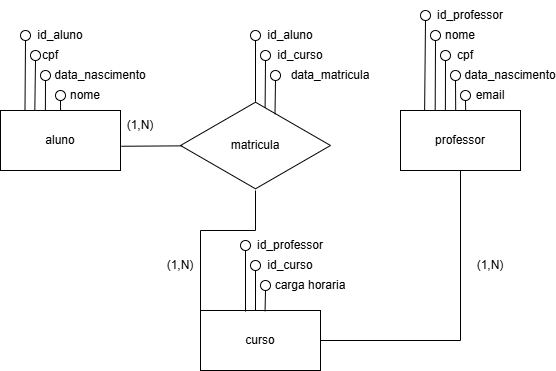

The diagram above was exported from draw.io. Its source (the exported page's mxGraphModel, read from the mxfile embedded in the PNG):
<mxGraphModel dx="1429" dy="1989" grid="1" gridSize="10" guides="1" tooltips="1" connect="1" arrows="1" fold="1" page="1" pageScale="1" pageWidth="827" pageHeight="1169" math="0" shadow="0">
  <root>
    <mxCell id="0" />
    <mxCell id="1" parent="0" />
    <mxCell id="sUQotJLpIPBEJZD92Du_-1" parent="1" style="rounded=0;whiteSpace=wrap;html=1;" value="aluno" vertex="1">
      <mxGeometry height="60" width="120" x="100" y="100" as="geometry" />
    </mxCell>
    <mxCell id="sUQotJLpIPBEJZD92Du_-11" parent="1" style="ellipse;whiteSpace=wrap;html=1;aspect=fixed;" value="" vertex="1">
      <mxGeometry height="10" width="10" x="120" y="20" as="geometry" />
    </mxCell>
    <mxCell id="sUQotJLpIPBEJZD92Du_-16" parent="1" style="ellipse;whiteSpace=wrap;html=1;aspect=fixed;" value="" vertex="1">
      <mxGeometry height="10" width="10" x="130" y="40" as="geometry" />
    </mxCell>
    <mxCell id="sUQotJLpIPBEJZD92Du_-24" parent="1" style="text;html=1;whiteSpace=wrap;strokeColor=none;fillColor=none;align=center;verticalAlign=middle;rounded=0;" value="id_aluno" vertex="1">
      <mxGeometry height="30" width="60" x="130" y="10" as="geometry" />
    </mxCell>
    <mxCell id="sUQotJLpIPBEJZD92Du_-25" parent="1" style="text;html=1;whiteSpace=wrap;strokeColor=none;fillColor=none;align=center;verticalAlign=middle;rounded=0;" value="cpf" vertex="1">
      <mxGeometry height="30" width="60" x="120" y="30" as="geometry" />
    </mxCell>
    <mxCell id="sUQotJLpIPBEJZD92Du_-26" parent="1" style="text;html=1;whiteSpace=wrap;strokeColor=none;fillColor=none;align=center;verticalAlign=middle;rounded=0;" value="data_nascimento" vertex="1">
      <mxGeometry height="30" width="60" x="170" y="50" as="geometry" />
    </mxCell>
    <mxCell id="sUQotJLpIPBEJZD92Du_-27" parent="1" style="ellipse;whiteSpace=wrap;html=1;aspect=fixed;" value="" vertex="1">
      <mxGeometry height="10" width="10" x="140" y="60" as="geometry" />
    </mxCell>
    <mxCell id="sUQotJLpIPBEJZD92Du_-28" parent="1" style="ellipse;whiteSpace=wrap;html=1;aspect=fixed;" value="" vertex="1">
      <mxGeometry height="10" width="10" x="155" y="80" as="geometry" />
    </mxCell>
    <mxCell id="sUQotJLpIPBEJZD92Du_-36" edge="1" parent="1" source="sUQotJLpIPBEJZD92Du_-1" style="endArrow=none;html=1;rounded=0;exitX=0.204;exitY=-0.002;exitDx=0;exitDy=0;exitPerimeter=0;" value="">
      <mxGeometry height="50" relative="1" width="50" as="geometry">
        <mxPoint x="123" y="100" as="sourcePoint" />
        <mxPoint x="125" y="30" as="targetPoint" />
      </mxGeometry>
    </mxCell>
    <mxCell id="sUQotJLpIPBEJZD92Du_-37" edge="1" parent="1" source="sUQotJLpIPBEJZD92Du_-1" style="endArrow=none;html=1;rounded=0;exitX=0.286;exitY=-0.002;exitDx=0;exitDy=0;exitPerimeter=0;entryX=0.5;entryY=1;entryDx=0;entryDy=0;" target="sUQotJLpIPBEJZD92Du_-16" value="">
      <mxGeometry height="50" relative="1" width="50" as="geometry">
        <mxPoint x="90" y="100" as="sourcePoint" />
        <mxPoint x="160" y="90" as="targetPoint" />
      </mxGeometry>
    </mxCell>
    <mxCell id="sUQotJLpIPBEJZD92Du_-40" edge="1" parent="1" source="sUQotJLpIPBEJZD92Du_-1" style="endArrow=none;html=1;rounded=0;exitX=0.374;exitY=0;exitDx=0;exitDy=0;exitPerimeter=0;entryX=0.5;entryY=1;entryDx=0;entryDy=0;" target="sUQotJLpIPBEJZD92Du_-27" value="">
      <mxGeometry height="50" relative="1" width="50" as="geometry">
        <mxPoint x="150" y="90" as="sourcePoint" />
        <mxPoint x="200" y="40" as="targetPoint" />
      </mxGeometry>
    </mxCell>
    <mxCell id="sUQotJLpIPBEJZD92Du_-71" parent="1" style="rounded=0;whiteSpace=wrap;html=1;" value="professor" vertex="1">
      <mxGeometry height="60" width="120" x="500" y="100" as="geometry" />
    </mxCell>
    <mxCell id="sUQotJLpIPBEJZD92Du_-72" parent="1" style="ellipse;whiteSpace=wrap;html=1;aspect=fixed;" value="" vertex="1">
      <mxGeometry height="10" width="10" x="520" as="geometry" />
    </mxCell>
    <mxCell id="sUQotJLpIPBEJZD92Du_-73" parent="1" style="ellipse;whiteSpace=wrap;html=1;aspect=fixed;" value="" vertex="1">
      <mxGeometry height="10" width="10" x="540" y="40" as="geometry" />
    </mxCell>
    <mxCell id="sUQotJLpIPBEJZD92Du_-74" parent="1" style="text;html=1;whiteSpace=wrap;strokeColor=none;fillColor=none;align=center;verticalAlign=middle;rounded=0;" value="id_professor" vertex="1">
      <mxGeometry height="30" width="60" x="540" y="-10" as="geometry" />
    </mxCell>
    <mxCell id="sUQotJLpIPBEJZD92Du_-75" parent="1" style="text;html=1;whiteSpace=wrap;strokeColor=none;fillColor=none;align=center;verticalAlign=middle;rounded=0;" value="cpf" vertex="1">
      <mxGeometry height="30" width="60" x="535" y="30" as="geometry" />
    </mxCell>
    <mxCell id="sUQotJLpIPBEJZD92Du_-76" parent="1" style="text;html=1;whiteSpace=wrap;strokeColor=none;fillColor=none;align=center;verticalAlign=middle;rounded=0;" value="data_nascimento" vertex="1">
      <mxGeometry height="30" width="60" x="580" y="50" as="geometry" />
    </mxCell>
    <mxCell id="sUQotJLpIPBEJZD92Du_-77" parent="1" style="ellipse;whiteSpace=wrap;html=1;aspect=fixed;" value="" vertex="1">
      <mxGeometry height="10" width="10" x="550" y="60" as="geometry" />
    </mxCell>
    <mxCell id="sUQotJLpIPBEJZD92Du_-78" edge="1" parent="1" source="sUQotJLpIPBEJZD92Du_-71" style="endArrow=none;html=1;rounded=0;exitX=0.201;exitY=-0.004;exitDx=0;exitDy=0;exitPerimeter=0;entryX=0.5;entryY=1;entryDx=0;entryDy=0;" target="sUQotJLpIPBEJZD92Du_-72" value="">
      <mxGeometry height="50" relative="1" width="50" as="geometry">
        <mxPoint x="534.48" y="99.34" as="sourcePoint" />
        <mxPoint x="535.52" y="40" as="targetPoint" />
      </mxGeometry>
    </mxCell>
    <mxCell id="sUQotJLpIPBEJZD92Du_-79" edge="1" parent="1" source="sUQotJLpIPBEJZD92Du_-71" style="endArrow=none;html=1;rounded=0;exitX=0.374;exitY=-0.009;exitDx=0;exitDy=0;exitPerimeter=0;entryX=0.5;entryY=1;entryDx=0;entryDy=0;" target="sUQotJLpIPBEJZD92Du_-73" value="">
      <mxGeometry height="50" relative="1" width="50" as="geometry">
        <mxPoint x="500" y="110" as="sourcePoint" />
        <mxPoint x="570" y="100" as="targetPoint" />
      </mxGeometry>
    </mxCell>
    <mxCell id="sUQotJLpIPBEJZD92Du_-80" edge="1" parent="1" source="sUQotJLpIPBEJZD92Du_-71" style="endArrow=none;html=1;rounded=0;exitX=0.46;exitY=-0.004;exitDx=0;exitDy=0;exitPerimeter=0;entryX=0.5;entryY=1;entryDx=0;entryDy=0;" target="sUQotJLpIPBEJZD92Du_-77" value="">
      <mxGeometry height="50" relative="1" width="50" as="geometry">
        <mxPoint x="560" y="100" as="sourcePoint" />
        <mxPoint x="610" y="50" as="targetPoint" />
      </mxGeometry>
    </mxCell>
    <mxCell id="sUQotJLpIPBEJZD92Du_-96" parent="1" style="ellipse;whiteSpace=wrap;html=1;aspect=fixed;" value="" vertex="1">
      <mxGeometry height="10" width="10" x="560" y="80" as="geometry" />
    </mxCell>
    <mxCell id="sUQotJLpIPBEJZD92Du_-97" parent="1" style="text;html=1;whiteSpace=wrap;strokeColor=none;fillColor=none;align=center;verticalAlign=middle;rounded=0;" value="email" vertex="1">
      <mxGeometry height="30" width="60" x="560" y="70" as="geometry" />
    </mxCell>
    <mxCell id="sUQotJLpIPBEJZD92Du_-99" edge="1" parent="1" source="sUQotJLpIPBEJZD92Du_-71" style="endArrow=none;html=1;rounded=0;entryX=0.5;entryY=1;entryDx=0;entryDy=0;exitX=0.543;exitY=-0.005;exitDx=0;exitDy=0;exitPerimeter=0;" target="sUQotJLpIPBEJZD92Du_-96" value="">
      <mxGeometry height="50" relative="1" width="50" as="geometry">
        <mxPoint x="530" y="120" as="sourcePoint" />
        <mxPoint x="560" y="90" as="targetPoint" />
      </mxGeometry>
    </mxCell>
    <mxCell id="sUQotJLpIPBEJZD92Du_-100" parent="1" style="html=1;whiteSpace=wrap;aspect=fixed;shape=isoRectangle;" value="matricula" vertex="1">
      <mxGeometry height="90" width="150" x="280" y="90" as="geometry" />
    </mxCell>
    <mxCell id="sUQotJLpIPBEJZD92Du_-101" parent="1" style="rounded=0;whiteSpace=wrap;html=1;" value="curso" vertex="1">
      <mxGeometry height="60" width="120" x="300" y="300" as="geometry" />
    </mxCell>
    <mxCell id="sUQotJLpIPBEJZD92Du_-102" parent="1" style="ellipse;whiteSpace=wrap;html=1;aspect=fixed;" value="" vertex="1">
      <mxGeometry height="10" width="10" x="350" y="20" as="geometry" />
    </mxCell>
    <mxCell id="sUQotJLpIPBEJZD92Du_-103" parent="1" style="ellipse;whiteSpace=wrap;html=1;aspect=fixed;" value="" vertex="1">
      <mxGeometry height="10" width="10" x="360" y="40" as="geometry" />
    </mxCell>
    <mxCell id="sUQotJLpIPBEJZD92Du_-104" parent="1" style="text;html=1;whiteSpace=wrap;strokeColor=none;fillColor=none;align=center;verticalAlign=middle;rounded=0;" value="id_curso" vertex="1">
      <mxGeometry height="30" width="60" x="370" y="30" as="geometry" />
    </mxCell>
    <mxCell id="sUQotJLpIPBEJZD92Du_-105" parent="1" style="text;html=1;whiteSpace=wrap;strokeColor=none;fillColor=none;align=center;verticalAlign=middle;rounded=0;" value="data_matricula" vertex="1">
      <mxGeometry height="30" width="60" x="400" y="50" as="geometry" />
    </mxCell>
    <mxCell id="sUQotJLpIPBEJZD92Du_-106" parent="1" style="ellipse;whiteSpace=wrap;html=1;aspect=fixed;" value="" vertex="1">
      <mxGeometry height="10" width="10" x="370" y="60" as="geometry" />
    </mxCell>
    <mxCell id="sUQotJLpIPBEJZD92Du_-109" parent="1" style="text;html=1;whiteSpace=wrap;strokeColor=none;fillColor=none;align=center;verticalAlign=middle;rounded=0;" value="id_aluno" vertex="1">
      <mxGeometry height="30" width="60" x="360" y="10" as="geometry" />
    </mxCell>
    <mxCell id="sUQotJLpIPBEJZD92Du_-110" edge="1" parent="1" source="sUQotJLpIPBEJZD92Du_-100" style="endArrow=none;html=1;rounded=0;entryX=0.5;entryY=1;entryDx=0;entryDy=0;exitX=0.5;exitY=0.014;exitDx=0;exitDy=0;exitPerimeter=0;" target="sUQotJLpIPBEJZD92Du_-102" value="">
      <mxGeometry height="50" relative="1" width="50" as="geometry">
        <mxPoint x="300" y="110" as="sourcePoint" />
        <mxPoint x="350" y="60" as="targetPoint" />
      </mxGeometry>
    </mxCell>
    <mxCell id="sUQotJLpIPBEJZD92Du_-111" edge="1" parent="1" source="sUQotJLpIPBEJZD92Du_-100" style="endArrow=none;html=1;rounded=0;entryX=0.5;entryY=1;entryDx=0;entryDy=0;exitX=0.564;exitY=0.081;exitDx=0;exitDy=0;exitPerimeter=0;" target="sUQotJLpIPBEJZD92Du_-103" value="">
      <mxGeometry height="50" relative="1" width="50" as="geometry">
        <mxPoint x="310" y="70" as="sourcePoint" />
        <mxPoint x="360" y="20" as="targetPoint" />
      </mxGeometry>
    </mxCell>
    <mxCell id="sUQotJLpIPBEJZD92Du_-112" edge="1" parent="1" source="sUQotJLpIPBEJZD92Du_-100" style="endArrow=none;html=1;rounded=0;entryX=0.5;entryY=1;entryDx=0;entryDy=0;exitX=0.63;exitY=0.153;exitDx=0;exitDy=0;exitPerimeter=0;" target="sUQotJLpIPBEJZD92Du_-106" value="">
      <mxGeometry height="50" relative="1" width="50" as="geometry">
        <mxPoint x="340" y="110" as="sourcePoint" />
        <mxPoint x="390" y="60" as="targetPoint" />
      </mxGeometry>
    </mxCell>
    <mxCell id="sUQotJLpIPBEJZD92Du_-122" parent="1" style="ellipse;whiteSpace=wrap;html=1;aspect=fixed;" value="" vertex="1">
      <mxGeometry height="10" width="10" x="340" y="230" as="geometry" />
    </mxCell>
    <mxCell id="sUQotJLpIPBEJZD92Du_-123" parent="1" style="ellipse;whiteSpace=wrap;html=1;aspect=fixed;" value="" vertex="1">
      <mxGeometry height="10" width="10" x="350" y="250" as="geometry" />
    </mxCell>
    <mxCell id="sUQotJLpIPBEJZD92Du_-124" parent="1" style="text;html=1;whiteSpace=wrap;strokeColor=none;fillColor=none;align=center;verticalAlign=middle;rounded=0;" value="id_curso" vertex="1">
      <mxGeometry height="30" width="60" x="360" y="240" as="geometry" />
    </mxCell>
    <mxCell id="sUQotJLpIPBEJZD92Du_-125" parent="1" style="text;html=1;whiteSpace=wrap;strokeColor=none;fillColor=none;align=center;verticalAlign=middle;rounded=0;" value="carga horaria" vertex="1">
      <mxGeometry height="20" width="80" x="370" y="265" as="geometry" />
    </mxCell>
    <mxCell id="sUQotJLpIPBEJZD92Du_-126" parent="1" style="ellipse;whiteSpace=wrap;html=1;aspect=fixed;" value="" vertex="1">
      <mxGeometry height="10" width="10" x="360" y="270" as="geometry" />
    </mxCell>
    <mxCell id="sUQotJLpIPBEJZD92Du_-127" parent="1" style="text;html=1;whiteSpace=wrap;strokeColor=none;fillColor=none;align=center;verticalAlign=middle;rounded=0;" value="id_professor" vertex="1">
      <mxGeometry height="30" width="60" x="360" y="220" as="geometry" />
    </mxCell>
    <mxCell id="sUQotJLpIPBEJZD92Du_-128" edge="1" parent="1" style="endArrow=none;html=1;rounded=0;entryX=0.5;entryY=1;entryDx=0;entryDy=0;exitX=0.5;exitY=0.014;exitDx=0;exitDy=0;exitPerimeter=0;" target="sUQotJLpIPBEJZD92Du_-122" value="">
      <mxGeometry height="50" relative="1" width="50" as="geometry">
        <mxPoint x="345" y="301" as="sourcePoint" />
        <mxPoint x="340" y="270" as="targetPoint" />
      </mxGeometry>
    </mxCell>
    <mxCell id="sUQotJLpIPBEJZD92Du_-129" edge="1" parent="1" style="endArrow=none;html=1;rounded=0;entryX=0.5;entryY=1;entryDx=0;entryDy=0;" target="sUQotJLpIPBEJZD92Du_-123" value="">
      <mxGeometry height="50" relative="1" width="50" as="geometry">
        <mxPoint x="355" y="300" as="sourcePoint" />
        <mxPoint x="350" y="230" as="targetPoint" />
      </mxGeometry>
    </mxCell>
    <mxCell id="sUQotJLpIPBEJZD92Du_-130" edge="1" parent="1" source="sUQotJLpIPBEJZD92Du_-101" style="endArrow=none;html=1;rounded=0;entryX=0.5;entryY=1;entryDx=0;entryDy=0;exitX=0.538;exitY=0.013;exitDx=0;exitDy=0;exitPerimeter=0;" target="sUQotJLpIPBEJZD92Du_-126" value="">
      <mxGeometry height="50" relative="1" width="50" as="geometry">
        <mxPoint x="360" y="320" as="sourcePoint" />
        <mxPoint x="410" y="270" as="targetPoint" />
      </mxGeometry>
    </mxCell>
    <mxCell id="sUQotJLpIPBEJZD92Du_-140" parent="1" style="text;html=1;whiteSpace=wrap;strokeColor=none;fillColor=none;align=center;verticalAlign=middle;rounded=0;" value="(1,N)" vertex="1">
      <mxGeometry height="30" width="60" x="210" y="100" as="geometry" />
    </mxCell>
    <mxCell id="sUQotJLpIPBEJZD92Du_-145" parent="1" style="text;html=1;whiteSpace=wrap;strokeColor=none;fillColor=none;align=center;verticalAlign=middle;rounded=0;" value="(1,N)" vertex="1">
      <mxGeometry height="30" width="60" x="560" y="240" as="geometry" />
    </mxCell>
    <mxCell id="sUQotJLpIPBEJZD92Du_-147" parent="1" style="text;html=1;whiteSpace=wrap;strokeColor=none;fillColor=none;align=center;verticalAlign=middle;rounded=0;" value="(1,N)" vertex="1">
      <mxGeometry height="30" width="60" x="250" y="240" as="geometry" />
    </mxCell>
    <mxCell id="sUQotJLpIPBEJZD92Du_-155" edge="1" parent="1" source="sUQotJLpIPBEJZD92Du_-1" style="endArrow=none;html=1;rounded=0;exitX=1.007;exitY=0.596;exitDx=0;exitDy=0;entryX=0.012;entryY=0.504;entryDx=0;entryDy=0;entryPerimeter=0;exitPerimeter=0;" target="sUQotJLpIPBEJZD92Du_-100" value="">
      <mxGeometry height="50" relative="1" width="50" as="geometry">
        <mxPoint x="240" y="180" as="sourcePoint" />
        <mxPoint x="290" y="130" as="targetPoint" />
      </mxGeometry>
    </mxCell>
    <mxCell id="sUQotJLpIPBEJZD92Du_-156" edge="1" parent="1" style="endArrow=none;html=1;rounded=0;" target="sUQotJLpIPBEJZD92Du_-100" value="">
      <mxGeometry height="50" relative="1" width="50" as="geometry">
        <Array as="points">
          <mxPoint x="300" y="220" />
          <mxPoint x="355" y="220" />
        </Array>
        <mxPoint x="300" y="300" as="sourcePoint" />
        <mxPoint x="355" y="190" as="targetPoint" />
      </mxGeometry>
    </mxCell>
    <mxCell id="sUQotJLpIPBEJZD92Du_-160" edge="1" parent="1" source="sUQotJLpIPBEJZD92Du_-101" style="endArrow=none;html=1;rounded=0;exitX=1;exitY=0.5;exitDx=0;exitDy=0;entryX=0.5;entryY=1;entryDx=0;entryDy=0;" target="sUQotJLpIPBEJZD92Du_-71" value="">
      <mxGeometry height="50" relative="1" width="50" as="geometry">
        <Array as="points">
          <mxPoint x="560" y="330" />
        </Array>
        <mxPoint x="460" y="290" as="sourcePoint" />
        <mxPoint x="510" y="240" as="targetPoint" />
      </mxGeometry>
    </mxCell>
    <mxCell id="sUQotJLpIPBEJZD92Du_-164" parent="1" style="text;html=1;whiteSpace=wrap;strokeColor=none;fillColor=none;align=center;verticalAlign=middle;rounded=0;" value="nome" vertex="1">
      <mxGeometry height="30" width="60" x="155" y="70" as="geometry" />
    </mxCell>
    <mxCell id="sUQotJLpIPBEJZD92Du_-165" edge="1" parent="1" source="sUQotJLpIPBEJZD92Du_-164" style="endArrow=none;html=1;rounded=0;exitX=0.084;exitY=1.003;exitDx=0;exitDy=0;exitPerimeter=0;" value="">
      <mxGeometry height="50" relative="1" width="50" as="geometry">
        <mxPoint x="110" y="140" as="sourcePoint" />
        <mxPoint x="160" y="90" as="targetPoint" />
      </mxGeometry>
    </mxCell>
    <mxCell id="sUQotJLpIPBEJZD92Du_-172" parent="1" style="ellipse;whiteSpace=wrap;html=1;aspect=fixed;" value="" vertex="1">
      <mxGeometry height="10" width="10" x="530" y="20" as="geometry" />
    </mxCell>
    <mxCell id="sUQotJLpIPBEJZD92Du_-173" edge="1" parent="1" source="sUQotJLpIPBEJZD92Du_-71" style="endArrow=none;html=1;rounded=0;exitX=0.289;exitY=-0.003;exitDx=0;exitDy=0;exitPerimeter=0;entryX=0.5;entryY=1;entryDx=0;entryDy=0;" target="sUQotJLpIPBEJZD92Du_-172" value="">
      <mxGeometry height="50" relative="1" width="50" as="geometry">
        <mxPoint x="490" y="80" as="sourcePoint" />
        <mxPoint x="540" y="30" as="targetPoint" />
      </mxGeometry>
    </mxCell>
    <mxCell id="sUQotJLpIPBEJZD92Du_-174" parent="1" style="text;html=1;whiteSpace=wrap;strokeColor=none;fillColor=none;align=center;verticalAlign=middle;rounded=0;" value="nome" vertex="1">
      <mxGeometry height="30" width="60" x="530" y="10" as="geometry" />
    </mxCell>
  </root>
</mxGraphModel>